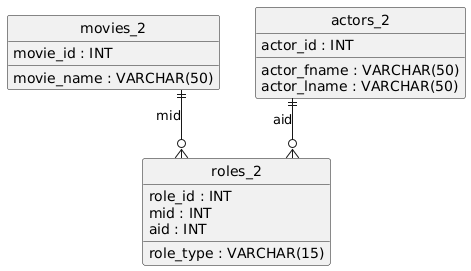

The diagram above was rendered by PlantUML. Its source (embedded in the PNG):
@startuml
hide circle
skinparam linetype ortho

entity "movies_2" as movies_2 {
  movie_id : INT
  movie_name : VARCHAR(50)
}

entity "actors_2" as actors_2 {
  actor_id : INT
  actor_fname : VARCHAR(50)
  actor_lname : VARCHAR(50)
}

entity "roles_2" as roles_2 {
  role_id : INT
  mid : INT
  aid : INT
  role_type : VARCHAR(15)
}

movies_2 ||--o{ roles_2 : "mid"
actors_2 ||--o{ roles_2 : "aid"
@enduml